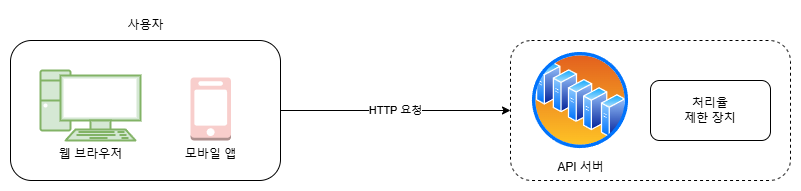

The diagram above was exported from draw.io. Its source (the exported page's mxGraphModel, read from the mxfile embedded in the PNG):
<mxGraphModel dx="1434" dy="772" grid="1" gridSize="10" guides="1" tooltips="1" connect="1" arrows="1" fold="1" page="1" pageScale="1" pageWidth="827" pageHeight="1169" math="0" shadow="0">
  <root>
    <mxCell id="0" />
    <mxCell id="1" parent="0" />
    <mxCell id="cY8hQOZu7R0ql0KVa2N_-6" value="HTTP 요청" style="edgeStyle=orthogonalEdgeStyle;rounded=0;orthogonalLoop=1;jettySize=auto;html=1;" edge="1" parent="1" source="cY8hQOZu7R0ql0KVa2N_-1" target="cY8hQOZu7R0ql0KVa2N_-5">
      <mxGeometry relative="1" as="geometry" />
    </mxCell>
    <mxCell id="cY8hQOZu7R0ql0KVa2N_-1" value="" style="rounded=1;whiteSpace=wrap;html=1;" vertex="1" parent="1">
      <mxGeometry x="70" y="110" width="270" height="140" as="geometry" />
    </mxCell>
    <mxCell id="cY8hQOZu7R0ql0KVa2N_-2" value="&lt;font&gt;웹 브라우저&lt;/font&gt;" style="verticalAlign=top;verticalLabelPosition=bottom;labelPosition=center;align=center;html=1;outlineConnect=0;gradientDirection=north;strokeWidth=1;shape=mxgraph.networks.pc;fillColor=#d5e8d4;strokeColor=#82b366;" vertex="1" parent="1">
      <mxGeometry x="100" y="140" width="100" height="70" as="geometry" />
    </mxCell>
    <mxCell id="cY8hQOZu7R0ql0KVa2N_-3" value="모바일 앱" style="outlineConnect=0;dashed=0;verticalLabelPosition=bottom;verticalAlign=top;align=center;html=1;shape=mxgraph.aws3.mobile_client;fillColor=#f8cecc;strokeColor=#b85450;" vertex="1" parent="1">
      <mxGeometry x="250" y="147" width="40.5" height="63" as="geometry" />
    </mxCell>
    <mxCell id="cY8hQOZu7R0ql0KVa2N_-4" value="사용자" style="text;html=1;align=center;verticalAlign=middle;resizable=0;points=[];autosize=1;strokeColor=none;fillColor=none;" vertex="1" parent="1">
      <mxGeometry x="175" y="80" width="60" height="30" as="geometry" />
    </mxCell>
    <mxCell id="cY8hQOZu7R0ql0KVa2N_-5" value="" style="whiteSpace=wrap;html=1;rounded=1;dashed=1;" vertex="1" parent="1">
      <mxGeometry x="570" y="110" width="280" height="140" as="geometry" />
    </mxCell>
    <mxCell id="cY8hQOZu7R0ql0KVa2N_-7" value="API 서버" style="image;aspect=fixed;perimeter=ellipsePerimeter;html=1;align=center;shadow=0;dashed=0;spacingTop=3;image=img/lib/active_directory/server_farm.svg;" vertex="1" parent="1">
      <mxGeometry x="590" y="120" width="100" height="100" as="geometry" />
    </mxCell>
    <mxCell id="cY8hQOZu7R0ql0KVa2N_-8" value="처리율&lt;div&gt;제한 장치&lt;/div&gt;" style="rounded=1;whiteSpace=wrap;html=1;" vertex="1" parent="1">
      <mxGeometry x="710" y="150" width="120" height="60" as="geometry" />
    </mxCell>
  </root>
</mxGraphModel>